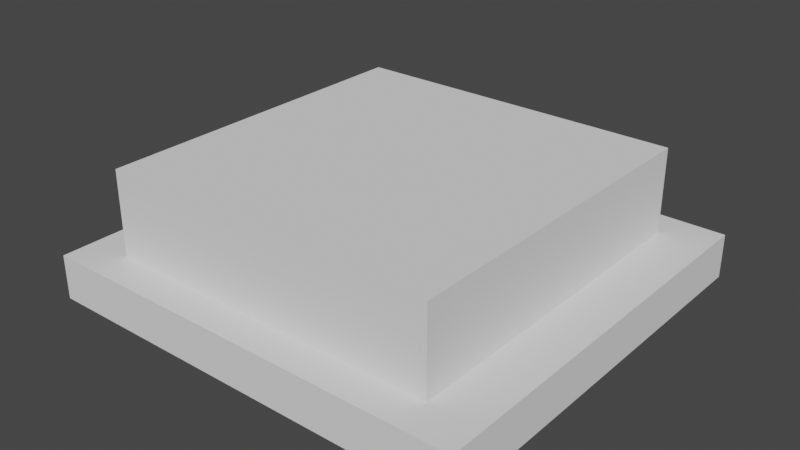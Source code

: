 # Source: BigButton.blend  (saved by Blender 2.92.15; exported with 4.5.12 LTS)
import bpy
from mathutils import Matrix  # noqa: F401  (used for matrix-valued properties, if any)

bpy.ops.wm.read_factory_settings(use_empty=True)
scene = bpy.context.scene
scene.name = 'Scene'

# ---- collections
col_collection = bpy.data.collections.new('Collection'); scene.collection.children.link(col_collection)

# ---- world
world_world = bpy.data.worlds.new('World'); scene.world = world_world
world_world.use_nodes = True; world_world.node_tree.nodes.clear()
_N = world_world.node_tree.nodes; _L = world_world.node_tree.links
n0 = _N.new('ShaderNodeOutputWorld'); n0.name = 'World Output'; n0.location = (300, 300)
n1 = _N.new('ShaderNodeBackground'); n1.name = 'Background'; n1.location = (10, 300)
n1.inputs[0].default_value = (0.05088, 0.05088, 0.05088, 1.0)
_L.new(n1.outputs[0], n0.inputs[0])
n0.is_active_output = True
world_world.color = (0.05088, 0.05088, 0.05088)
world_world.use_sun_shadow = False
world_world.sun_shadow_jitter_overblur = 0.0

# ---- meshes
me_cube_001 = bpy.data.meshes.new('Cube.001')
me_cube_001.from_pydata([(-0.7321, -0.6259, -0.0743), (-0.7321, -0.6259, 0.0743), (-0.7321, 0.6259, -0.0743), (-0.7321, 0.6259, 0.0743), (0.7321, -0.6259, -0.0743), (0.7321, -0.6259, 0.0743), (0.7321, 0.6259, -0.0743), (0.7321, 0.6259, 0.0743)], [], [(0, 1, 3, 2), (2, 3, 7, 6), (6, 7, 5, 4), (4, 5, 1, 0), (2, 6, 4, 0), (7, 3, 1, 5)])
_uv = me_cube_001.uv_layers.new(name='UVMap')
_uv.uv.foreach_set('vector', [0.375, 0.0, 0.625, 0.0, 0.625, 0.25, 0.375, 0.25, 0.375, 0.25, 0.625, 0.25, 0.625, 0.5, 0.375, 0.5, 0.375, 0.5, 0.625, 0.5, 0.625, 0.75, 0.375, 0.75, 0.375, 0.75, 0.625, 0.75, 0.625, 1.0, 0.375, 1.0, 0.125, 0.5, 0.375, 0.5, 0.375, 0.75, 0.125, 0.75, 0.625, 0.5, 0.875, 0.5, 0.875, 0.75, 0.625, 0.75])
me_cube_001.use_remesh_fix_poles = True
me_cube_001.use_remesh_preserve_attributes = False
me_cube_001.use_mirror_vertex_groups = False
me_cube_001.update()
me_cube_002 = bpy.data.meshes.new('Cube.002')
me_cube_002.from_pydata([(-0.573, -0.52, -0.1429), (-0.573, -0.52, 0.1429), (-0.573, 0.52, -0.1429), (-0.573, 0.52, 0.1429), (0.573, -0.52, -0.1429), (0.573, -0.52, 0.1429), (0.573, 0.52, -0.1429), (0.573, 0.52, 0.1429)], [], [(0, 1, 3, 2), (2, 3, 7, 6), (6, 7, 5, 4), (4, 5, 1, 0), (2, 6, 4, 0), (7, 3, 1, 5)])
_uv = me_cube_002.uv_layers.new(name='UVMap')
_uv.uv.foreach_set('vector', [0.375, 0.0, 0.625, 0.0, 0.625, 0.25, 0.375, 0.25, 0.375, 0.25, 0.625, 0.25, 0.625, 0.5, 0.375, 0.5, 0.375, 0.5, 0.625, 0.5, 0.625, 0.75, 0.375, 0.75, 0.375, 0.75, 0.625, 0.75, 0.625, 1.0, 0.375, 1.0, 0.125, 0.5, 0.375, 0.5, 0.375, 0.75, 0.125, 0.75, 0.625, 0.5, 0.875, 0.5, 0.875, 0.75, 0.625, 0.75])
me_cube_002.use_remesh_fix_poles = True
me_cube_002.use_remesh_preserve_attributes = False
me_cube_002.use_mirror_vertex_groups = False
me_cube_002.update()

# ---- objects
ob_cube = bpy.data.objects.new('Cube', me_cube_001)
ob_cube_001 = bpy.data.objects.new('Cube.001', me_cube_002)

# ---- transforms, parenting, visibility, modifiers, constraints
ob_cube.location = (0.09422, 0.1396, 0.0743)
ob_cube.scale = (1.0, 1.112, 1.0)
ob_cube.lineart.crease_threshold = 0.0
ob_cube_001.location = (0.0853, 0.1395, 0.2915)
ob_cube_001.scale = (1.0, 1.112, 1.0)
ob_cube_001.lineart.crease_threshold = 0.0

# ---- collection membership
col_collection.objects.link(ob_cube)
col_collection.objects.link(ob_cube_001)

# ---- scene / render settings (as saved in the file)
scene.frame_start = 1; scene.frame_end = 250; scene.frame_set(1)
scene.render.engine = 'BLENDER_EEVEE_NEXT'
scene.cycles.use_denoising = False
scene.cycles.samples = 128
scene.cycles.sampling_pattern = 'TABULATED_SOBOL'
scene.cycles.use_adaptive_sampling = False
scene.cycles.use_light_tree = False
scene.view_settings.view_transform = 'Filmic'
bpy.context.view_layer.update()

# ---- added for rendering (the .blend has no active camera and no usable light): camera, sun
cam_auto = bpy.data.cameras.new('AutoCamera')
cam_auto.lens = 50.0
cam_auto.sensor_width = 36.0
cam_auto.clip_end = 1000.0
ob_auto_camera = bpy.data.objects.new('AutoCamera', cam_auto)
scene.collection.objects.link(ob_auto_camera)
ob_auto_camera.location = (2.00581, -2.15433, 1.7465)
ob_auto_camera.rotation_euler = (1.09748, -7.21219e-08, 0.694738)
scene.camera = ob_auto_camera
light_auto_sun = bpy.data.lights.new('AutoSun', 'SUN')
light_auto_sun.energy = 3.0
light_auto_sun.angle = 0.0523599
ob_auto_sun = bpy.data.objects.new('AutoSun', light_auto_sun)
scene.collection.objects.link(ob_auto_sun)
ob_auto_sun.rotation_euler = (0.872665, 0.174533, 0.523599)
bpy.context.view_layer.update()
